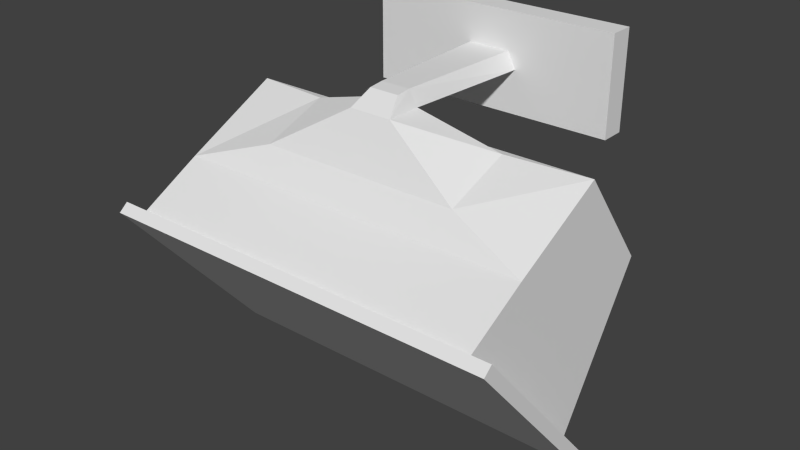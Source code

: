 # Source: spot.blend  (saved by Blender 2.62.0; exported with 4.5.12 LTS)
import bpy
from mathutils import Matrix  # noqa: F401  (used for matrix-valued properties, if any)

bpy.ops.wm.read_factory_settings(use_empty=True)
scene = bpy.context.scene
scene.name = 'Scene'

# ---- collections
col_collection_1 = bpy.data.collections.new('Collection 1'); scene.collection.children.link(col_collection_1)

# ---- materials (node trees are filled in below, after node groups)
mat_material = bpy.data.materials.new('Material')
mat_material.alpha_threshold = 0.0
mat_material.use_transparent_shadow = False
mat_material.roughness = 0.5
mat_material.line_color = (0.0, 0.0, 0.0, 1.0)

# ---- material node trees

# ---- world
world_world = bpy.data.worlds.new('World'); scene.world = world_world
world_world.color = (0.05088, 0.05088, 0.05088)
world_world.use_sun_shadow = False
world_world.sun_shadow_jitter_overblur = 0.0
world_world.cycles.sampling_method = 'MANUAL'
world_world.cycles.sample_map_resolution = 256

# ---- meshes
me_cube = bpy.data.meshes.new('Cube')
me_cube.from_pydata([(1.7, 0.3708, 1.583), (1.7, -0.5133, 0.2274), (-1.7, -0.5133, 0.2274), (-1.7, 0.3708, 1.583), (1.7, -0.3459, 2.52), (1.7, -1.817, 1.744), (-1.7, -1.817, 1.744), (-1.7, -0.3459, 2.52), (1.7, -1.246, 2.059), (-1.7, -1.246, 2.059), (-0.2, -0.8791, 2.765), (0.2, -0.8791, 2.765), (-0.2, -0.5436, 2.765), (0.2, -0.5436, 2.765), (0.14, -0.5729, 2.915), (-0.14, -0.5729, 2.915), (0.14, -0.7097, 2.901), (-0.14, -0.7097, 2.901), (-0.2, 0.68, 2.918), (0.2, 0.68, 2.918), (0.28, 0.68, 2.765), (-0.28, 0.68, 2.765), (-1.2, 0.6799, 2.362), (1.2, 0.6799, 2.362), (1.2, 0.68, 3.271), (-1.2, 0.68, 3.271), (-1.2, 0.9092, 3.27), (1.2, 0.9092, 3.27), (1.2, 0.9091, 2.362), (-1.2, 0.9091, 2.362), (1.9, -0.4232, 0.114), (-1.9, -0.4232, 0.114), (1.9, -1.857, 1.782), (-1.9, -1.857, 1.782), (-1.9, -1.941, 1.711), (1.9, -1.941, 1.711), (-1.9, -0.5066, 0.04233), (1.9, -0.5066, 0.04233), (0.95, -1.062, 2.312), (-0.95, -1.062, 2.312), (-0.95, -0.4448, 2.543), (0.95, -0.4448, 2.543)], [], [(0, 1, 2, 3), (4, 0, 3, 7), (9, 6, 5, 8), (1, 0, 8), (8, 0, 4), (8, 5, 1), (9, 3, 2), (6, 9, 2), (9, 7, 3), (11, 13, 14, 16), (12, 10, 17, 15), (10, 11, 16, 17), (15, 17, 16, 14), (14, 13, 20, 19), (15, 14, 19, 18), (12, 15, 18, 21), (13, 12, 21, 20), (20, 21, 22, 23), (21, 18, 25, 22), (18, 19, 24, 25), (19, 20, 23, 24), (24, 23, 28, 27), (25, 24, 27, 26), (22, 25, 26, 29), (23, 22, 29, 28), (28, 29, 26, 27), (2, 1, 30, 31), (1, 5, 32, 30), (6, 2, 31, 33), (5, 6, 33, 32), (32, 33, 34, 35), (33, 31, 36, 34), (30, 32, 35, 37), (31, 30, 37, 36), (37, 35, 34, 36), (8, 38, 39, 9), (38, 11, 10, 39), (9, 39, 40, 7), (39, 10, 12, 40), (4, 41, 38, 8), (41, 13, 11, 38), (7, 40, 41, 4), (40, 12, 13, 41)])
_uv = me_cube.uv_layers.new(name='UVMap')
_uv.uv.foreach_set('vector', [0.801, 0.5031, 0.6824, 0.5031, 0.6824, 0.2538, 0.801, 0.2538, 0.8875, 0.5031, 0.801, 0.5031, 0.801, 0.2538, 0.8875, 0.2538, 0.101, 0.6583, 0.101, 0.5841, 0.4878, 0.5841, 0.4878, 0.6583, 0.6824, 0.5031, 0.801, 0.5031, 0.7655, 0.6214, 0.7655, 0.6214, 0.801, 0.5031, 0.8299, 0.5846, 0.7655, 0.6214, 0.7233, 0.6439, 0.6824, 0.5031, 0.7655, 0.1355, 0.801, 0.2538, 0.6824, 0.2538, 0.7233, 0.1131, 0.7655, 0.1355, 0.6824, 0.2538, 0.7655, 0.1355, 0.8298, 0.1723, 0.801, 0.2538, 0.8629, 0.7, 0.8822, 0.6849, 0.8878, 0.6955, 0.8794, 0.7009, 0.8822, 0.07208, 0.8629, 0.05691, 0.8794, 0.056, 0.8878, 0.06144, 0.2773, 0.7518, 0.3208, 0.7515, 0.3144, 0.7752, 0.284, 0.7754, 0.2841, 0.7903, 0.284, 0.7754, 0.3144, 0.7752, 0.3145, 0.7901, 0.8878, 0.6955, 0.8822, 0.6849, 0.9515, 0.6277, 0.9593, 0.6377, 0.2841, 0.7903, 0.3145, 0.7901, 0.3219, 0.9262, 0.2784, 0.9265, 0.8822, 0.07208, 0.8878, 0.06144, 0.9593, 0.1193, 0.9515, 0.1293, 0.9143, 0.2886, 0.91, 0.2722, 0.9593, 0.2556, 0.9654, 0.2785, 0.6925, 0.7385, 0.7533, 0.7385, 0.853, 0.7822, 0.5928, 0.7822, 0.9764, 0.8599, 0.9851, 0.8765, 0.8767, 0.9147, 0.8767, 0.8162, 0.7625, 0.9871, 0.7011, 0.9871, 0.5926, 0.9489, 0.8529, 0.9489, 0.4583, 0.8765, 0.467, 0.8599, 0.5667, 0.8162, 0.5667, 0.9147, 0.5667, 0.9147, 0.5667, 0.8162, 0.5916, 0.8162, 0.5916, 0.9147, 0.8529, 0.9489, 0.5926, 0.9489, 0.5916, 0.9147, 0.8518, 0.9147, 0.8767, 0.8162, 0.8767, 0.9147, 0.8518, 0.9147, 0.8518, 0.8162, 0.5928, 0.7822, 0.853, 0.7822, 0.8518, 0.8162, 0.5916, 0.8162, 0.5916, 0.8162, 0.8518, 0.8162, 0.8518, 0.9147, 0.5916, 0.9147, 0.125, 0.125, 0.5, 0.125, 0.5, 0.1562, 0.125, 0.1562, 0.5625, 0.1875, 0.5625, 0.4062, 0.5312, 0.4062, 0.5312, 0.1875, 0.0625, 0.4062, 0.0625, 0.1875, 0.09375, 0.1875, 0.09375, 0.4062, 0.5, 0.4688, 0.125, 0.4688, 0.125, 0.4375, 0.5, 0.4375, 0.5, 0.4375, 0.125, 0.4375, 0.125, 0.4062, 0.5, 0.4062, 0.09375, 0.4062, 0.09375, 0.1875, 0.125, 0.1875, 0.125, 0.4062, 0.5312, 0.1875, 0.5312, 0.4062, 0.5, 0.4062, 0.5, 0.1875, 0.125, 0.1562, 0.5, 0.1562, 0.5, 0.1875, 0.125, 0.1875, 0.5, 0.1875, 0.5, 0.4062, 0.125, 0.4062, 0.125, 0.1875, 0.4878, 0.6583, 0.402, 0.6979, 0.1955, 0.6992, 0.101, 0.6583, 0.402, 0.6979, 0.3208, 0.7515, 0.2773, 0.7518, 0.1955, 0.6992, 0.7655, 0.1355, 0.811, 0.09709, 0.8526, 0.1217, 0.8298, 0.1723, 0.811, 0.09709, 0.8629, 0.05691, 0.8822, 0.07208, 0.8526, 0.1217, 0.8299, 0.5846, 0.8526, 0.6352, 0.811, 0.6599, 0.7655, 0.6214, 0.8526, 0.6352, 0.8822, 0.6849, 0.8629, 0.7, 0.811, 0.6599, 0.8875, 0.2538, 0.8962, 0.2527, 0.9129, 0.3155, 0.8875, 0.5031, 0.8962, 0.2527, 0.91, 0.2722, 0.9143, 0.2886, 0.9129, 0.3155])
me_cube.materials.append(mat_material)
me_cube.use_remesh_preserve_volume = False
me_cube.use_remesh_preserve_attributes = False
me_cube.use_mirror_vertex_groups = False
me_cube.update()

# ---- objects
ob_cube = bpy.data.objects.new('Cube', me_cube)

# ---- transforms, parenting, visibility, modifiers, constraints
ob_cube.location = (0.0, 0.0, 0.0)
ob_cube.lock_rotations_4d = False
ob_cube.empty_display_type = 'ARROWS'
ob_cube.lineart.crease_threshold = 0.0

# ---- collection membership
col_collection_1.objects.link(ob_cube)

# ---- scene / render settings (as saved in the file)
scene.frame_start = 1; scene.frame_end = 250; scene.frame_set(1)
scene.render.engine = 'BLENDER_EEVEE_NEXT'
scene.render.image_settings.color_mode = 'RGB'
scene.render.image_settings.compression = 90
scene.render.resolution_percentage = 50
scene.render.dither_intensity = 0.0
scene.render.bake_margin = 2
scene.render.bake_bias = 0.0
scene.cycles.use_denoising = False
scene.cycles.samples = 10
scene.cycles.sampling_pattern = 'TABULATED_SOBOL'
scene.cycles.light_sampling_threshold = 0.0
scene.cycles.use_adaptive_sampling = False
scene.cycles.use_light_tree = False
scene.cycles.blur_glossy = 0.0
scene.cycles.volume_bounces = 1
scene.cycles.pixel_filter_type = 'GAUSSIAN'
scene.cycles.sample_clamp_indirect = 0.0
scene.view_settings.view_transform = 'Standard'
bpy.context.view_layer.update()

# ---- added for rendering (the .blend has no active camera and no usable light): camera, sun
cam_auto = bpy.data.cameras.new('AutoCamera')
cam_auto.lens = 50.0
cam_auto.sensor_width = 36.0
cam_auto.clip_end = 1000.0
ob_auto_camera = bpy.data.objects.new('AutoCamera', cam_auto)
scene.collection.objects.link(ob_auto_camera)
ob_auto_camera.location = (5.31371, -6.89223, 5.9074)
ob_auto_camera.rotation_euler = (1.09748, -7.21219e-08, 0.694738)
scene.camera = ob_auto_camera
light_auto_sun = bpy.data.lights.new('AutoSun', 'SUN')
light_auto_sun.energy = 3.0
light_auto_sun.angle = 0.0523599
ob_auto_sun = bpy.data.objects.new('AutoSun', light_auto_sun)
scene.collection.objects.link(ob_auto_sun)
ob_auto_sun.rotation_euler = (0.872665, 0.174533, 0.523599)
bpy.context.view_layer.update()

